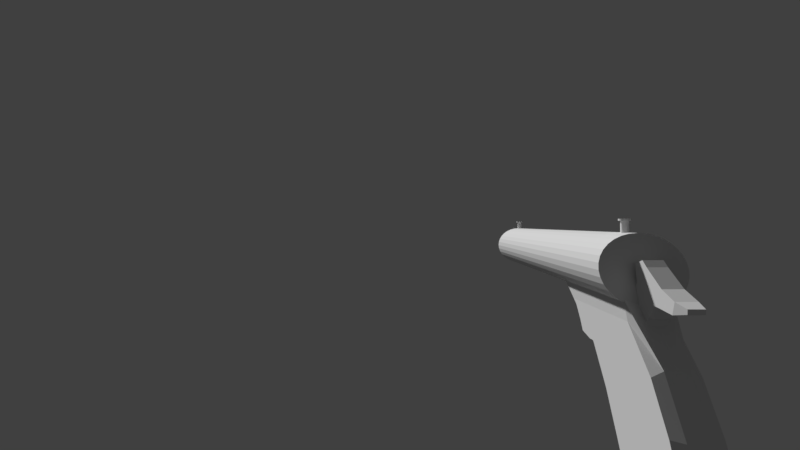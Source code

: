 # Source: PipePistol.blend  (saved by Blender 2.79.0; exported with 4.5.12 LTS)
import bpy
from mathutils import Matrix  # noqa: F401  (used for matrix-valued properties, if any)

bpy.ops.wm.read_factory_settings(use_empty=True)
scene = bpy.context.scene
scene.name = 'Scene'

# ---- collections
col_collection_1 = bpy.data.collections.new('Collection 1'); scene.collection.children.link(col_collection_1)

# ---- materials (node trees are filled in below, after node groups)
mat_material = bpy.data.materials.new('Material')
mat_material.alpha_threshold = 0.0
mat_material.use_transparent_shadow = False
mat_material.roughness = 0.5
mat_material.line_color = (0.0, 0.0, 0.0, 1.0)

# ---- material node trees

# ---- world
world_world = bpy.data.worlds.new('World'); scene.world = world_world
world_world.color = (0.05088, 0.05088, 0.05088)
world_world.use_sun_shadow = False
world_world.sun_shadow_jitter_overblur = 0.0
world_world.cycles.sampling_method = 'MANUAL'

# ---- cameras
cam_camera = bpy.data.cameras.new('Camera')
cam_camera.clip_end = 100.0
cam_camera.lens = 16.0
cam_camera.sensor_width = 32.0
cam_camera.sensor_height = 18.0
cam_camera.ortho_scale = 7.314
cam_camera.lens_unit = 'FOV'
cam_camera.dof.focus_distance = 0.0
cam_camera.dof.aperture_fstop = 128.0

# ---- meshes
me_cylinder = bpy.data.meshes.new('Cylinder')
me_cylinder.from_pydata([(0.0, -4.898, 1.166), (0.0, -4.898, 1.334), (0.009325, -4.899, 1.166), (0.009325, -4.899, 1.334), (0.01829, -4.901, 1.166), (0.01829, -4.901, 1.334), (0.02656, -4.906, 1.166), (0.02656, -4.906, 1.334), (0.0338, -4.912, 1.166), (0.0338, -4.912, 1.334), (0.03974, -4.919, 1.166), (0.03974, -4.919, 1.334), (0.04416, -4.927, 1.166), (0.04416, -4.927, 1.334), (0.04688, -4.936, 1.166), (0.04688, -4.936, 1.334), (0.0478, -4.945, 1.166), (0.0478, -4.945, 1.334), (0.04688, -4.955, 1.166), (0.04688, -4.955, 1.334), (0.04416, -4.964, 1.166), (0.04416, -4.964, 1.334), (0.03974, -4.972, 1.166), (0.03974, -4.972, 1.334), (0.0338, -4.979, 1.166), (0.0338, -4.979, 1.334), (0.02656, -4.985, 1.166), (0.02656, -4.985, 1.334), (0.01829, -4.99, 1.166), (0.01829, -4.99, 1.334), (0.009325, -4.992, 1.166), (0.009325, -4.992, 1.334), (-1.557e-08, -4.993, 1.166), (-1.557e-08, -4.993, 1.334), (-0.009325, -4.992, 1.166), (-0.009325, -4.992, 1.334), (-0.01829, -4.99, 1.166), (-0.01829, -4.99, 1.334), (-0.02656, -4.985, 1.166), (-0.02656, -4.985, 1.334), (-0.0338, -4.979, 1.166), (-0.0338, -4.979, 1.334), (-0.03974, -4.972, 1.166), (-0.03974, -4.972, 1.334), (-0.04416, -4.964, 1.166), (-0.04416, -4.964, 1.334), (-0.04688, -4.955, 1.166), (-0.04688, -4.955, 1.334), (-0.0478, -4.945, 1.166), (-0.0478, -4.945, 1.334), (-0.04688, -4.936, 1.166), (-0.04688, -4.936, 1.334), (-0.04416, -4.927, 1.166), (-0.04416, -4.927, 1.334), (-0.03974, -4.919, 1.166), (-0.03974, -4.919, 1.334), (-0.0338, -4.912, 1.166), (-0.0338, -4.912, 1.334), (-0.02656, -4.906, 1.166), (-0.02656, -4.906, 1.334), (-0.01829, -4.901, 1.166), (-0.01829, -4.901, 1.334), (-0.009325, -4.899, 1.166), (-0.009325, -4.899, 1.334), (0.0, -4.874, 1.334), (0.01397, -4.875, 1.334), (0.0274, -4.879, 1.334), (0.03977, -4.886, 1.334), (0.05062, -4.895, 1.334), (0.05953, -4.906, 1.334), (0.06614, -4.918, 1.334), (0.07022, -4.932, 1.334), (0.07159, -4.945, 1.334), (0.07022, -4.959, 1.334), (0.06614, -4.973, 1.334), (0.05953, -4.985, 1.334), (0.05062, -4.996, 1.334), (0.03977, -5.005, 1.334), (0.0274, -5.012, 1.334), (0.01397, -5.016, 1.334), (-2.333e-08, -5.017, 1.334), (-0.01397, -5.016, 1.334), (-0.0274, -5.012, 1.334), (-0.03977, -5.005, 1.334), (-0.05062, -4.996, 1.334), (-0.05953, -4.985, 1.334), (-0.06614, -4.973, 1.334), (-0.07022, -4.959, 1.334), (-0.07159, -4.945, 1.334), (-0.07022, -4.932, 1.334), (-0.06614, -4.918, 1.334), (-0.05953, -4.906, 1.334), (-0.05062, -4.895, 1.334), (-0.03977, -4.886, 1.334), (-0.0274, -4.879, 1.334), (-0.01397, -4.875, 1.334), (0.0, -4.874, 1.358), (0.01397, -4.875, 1.358), (0.0274, -4.879, 1.358), (0.03977, -4.886, 1.358), (0.05062, -4.895, 1.358), (0.05953, -4.906, 1.358), (0.06614, -4.918, 1.358), (0.07022, -4.932, 1.358), (0.07159, -4.945, 1.358), (0.07022, -4.959, 1.358), (0.06614, -4.973, 1.358), (0.05953, -4.985, 1.358), (0.05062, -4.996, 1.358), (0.03977, -5.005, 1.358), (0.0274, -5.012, 1.358), (0.01397, -5.016, 1.358), (-2.333e-08, -5.017, 1.358), (-0.01397, -5.016, 1.358), (-0.0274, -5.012, 1.358), (-0.03977, -5.005, 1.358), (-0.05062, -4.996, 1.358), (-0.05953, -4.985, 1.358), (-0.06614, -4.973, 1.358), (-0.07022, -4.959, 1.358), (-0.07159, -4.945, 1.358), (-0.07022, -4.932, 1.358), (-0.06614, -4.918, 1.358), (-0.05953, -4.906, 1.358), (-0.05062, -4.895, 1.358), (-0.03977, -4.886, 1.358), (-0.0274, -4.879, 1.358), (-0.01397, -4.875, 1.358), (0.0, 0.2748, 1.136), (0.0, 0.2748, 1.304), (0.009325, 0.2739, 1.136), (0.009325, 0.2739, 1.304), (0.01829, 0.2712, 1.136), (0.01829, 0.2712, 1.304), (0.02656, 0.2668, 1.136), (0.02656, 0.2668, 1.304), (0.0338, 0.2608, 1.136), (0.0338, 0.2608, 1.304), (0.03974, 0.2536, 1.136), (0.03974, 0.2536, 1.304), (0.04416, 0.2453, 1.136), (0.04416, 0.2453, 1.304), (0.04688, 0.2364, 1.136), (0.04688, 0.2364, 1.304), (0.0478, 0.227, 1.136), (0.0478, 0.227, 1.304), (0.04688, 0.2177, 1.136), (0.04688, 0.2177, 1.304), (0.04416, 0.2087, 1.136), (0.04416, 0.2087, 1.304), (0.03974, 0.2005, 1.136), (0.03974, 0.2005, 1.304), (0.0338, 0.1932, 1.136), (0.0338, 0.1932, 1.304), (0.02656, 0.1873, 1.136), (0.02656, 0.1873, 1.304), (0.01829, 0.1829, 1.136), (0.01829, 0.1829, 1.304), (0.009325, 0.1802, 1.136), (0.009325, 0.1802, 1.304), (-1.557e-08, 0.1792, 1.136), (-1.557e-08, 0.1792, 1.304), (-0.009325, 0.1802, 1.136), (-0.009325, 0.1802, 1.304), (-0.01829, 0.1829, 1.136), (-0.01829, 0.1829, 1.304), (-0.02656, 0.1873, 1.136), (-0.02656, 0.1873, 1.304), (-0.0338, 0.1932, 1.136), (-0.0338, 0.1932, 1.304), (-0.03974, 0.2005, 1.136), (-0.03974, 0.2005, 1.304), (-0.04416, 0.2087, 1.136), (-0.04416, 0.2087, 1.304), (-0.04688, 0.2177, 1.136), (-0.04688, 0.2177, 1.304), (-0.0478, 0.227, 1.136), (-0.0478, 0.227, 1.304), (-0.04688, 0.2364, 1.136), (-0.04688, 0.2364, 1.304), (-0.04416, 0.2453, 1.136), (-0.04416, 0.2453, 1.304), (-0.03974, 0.2536, 1.136), (-0.03974, 0.2536, 1.304), (-0.0338, 0.2608, 1.136), (-0.0338, 0.2608, 1.304), (-0.02656, 0.2668, 1.136), (-0.02656, 0.2668, 1.304), (-0.01829, 0.2712, 1.136), (-0.01829, 0.2712, 1.304), (-0.009325, 0.2739, 1.136), (-0.009325, 0.2739, 1.304), (0.0, 0.2986, 1.304), (0.01397, 0.2973, 1.304), (0.0274, 0.2932, 1.304), (0.03977, 0.2866, 1.304), (0.05062, 0.2777, 1.304), (0.05953, 0.2668, 1.304), (0.06614, 0.2544, 1.304), (0.07022, 0.241, 1.304), (0.07159, 0.227, 1.304), (0.07022, 0.2131, 1.304), (0.06614, 0.1996, 1.304), (0.05953, 0.1873, 1.304), (0.05062, 0.1764, 1.304), (0.03977, 0.1675, 1.304), (0.0274, 0.1609, 1.304), (0.01397, 0.1568, 1.304), (-2.333e-08, 0.1554, 1.304), (-0.01397, 0.1568, 1.304), (-0.0274, 0.1609, 1.304), (-0.03977, 0.1675, 1.304), (-0.05062, 0.1764, 1.304), (-0.05953, 0.1873, 1.304), (-0.06614, 0.1996, 1.304), (-0.07022, 0.2131, 1.304), (-0.07159, 0.227, 1.304), (-0.07022, 0.241, 1.304), (-0.06614, 0.2544, 1.304), (-0.05953, 0.2668, 1.304), (-0.05062, 0.2777, 1.304), (-0.03977, 0.2866, 1.304), (-0.0274, 0.2932, 1.304), (-0.01397, 0.2973, 1.304), (0.0, 0.2986, 1.328), (0.01397, 0.2973, 1.328), (0.0274, 0.2932, 1.328), (0.03977, 0.2866, 1.328), (0.05062, 0.2777, 1.328), (0.05953, 0.2668, 1.328), (0.06614, 0.2544, 1.328), (0.07022, 0.241, 1.328), (0.07159, 0.227, 1.328), (0.07022, 0.2131, 1.328), (0.06614, 0.1996, 1.328), (0.05953, 0.1873, 1.328), (0.05062, 0.1764, 1.328), (0.03977, 0.1675, 1.328), (0.0274, 0.1609, 1.328), (0.01397, 0.1568, 1.328), (-2.333e-08, 0.1554, 1.328), (-0.01397, 0.1568, 1.328), (-0.0274, 0.1609, 1.328), (-0.03977, 0.1675, 1.328), (-0.05062, 0.1764, 1.328), (-0.05953, 0.1873, 1.328), (-0.06614, 0.1996, 1.328), (-0.07022, 0.2131, 1.328), (-0.07159, 0.227, 1.328), (-0.07022, 0.241, 1.328), (-0.06614, 0.2544, 1.328), (-0.05953, 0.2668, 1.328), (-0.05062, 0.2777, 1.328), (-0.03977, 0.2866, 1.328), (-0.0274, 0.2932, 1.328), (-0.01397, 0.2973, 1.328)], [], [(0, 1, 3, 2), (2, 3, 5, 4), (4, 5, 7, 6), (6, 7, 9, 8), (8, 9, 11, 10), (10, 11, 13, 12), (12, 13, 15, 14), (14, 15, 17, 16), (16, 17, 19, 18), (18, 19, 21, 20), (20, 21, 23, 22), (22, 23, 25, 24), (24, 25, 27, 26), (26, 27, 29, 28), (28, 29, 31, 30), (30, 31, 33, 32), (32, 33, 35, 34), (34, 35, 37, 36), (36, 37, 39, 38), (38, 39, 41, 40), (40, 41, 43, 42), (42, 43, 45, 44), (44, 45, 47, 46), (46, 47, 49, 48), (48, 49, 51, 50), (50, 51, 53, 52), (52, 53, 55, 54), (54, 55, 57, 56), (56, 57, 59, 58), (58, 59, 61, 60), (21, 19, 73, 74), (60, 61, 63, 62), (62, 63, 1, 0), (0, 2, 4, 6, 8, 10, 12, 14, 16, 18, 20, 22, 24, 26, 28, 30, 32, 34, 36, 38, 40, 42, 44, 46, 48, 50, 52, 54, 56, 58, 60, 62), (78, 77, 109, 110), (39, 37, 82, 83), (57, 55, 91, 92), (13, 11, 69, 70), (31, 29, 78, 79), (49, 47, 87, 88), (5, 3, 65, 66), (23, 21, 74, 75), (41, 39, 83, 84), (59, 57, 92, 93), (15, 13, 70, 71), (33, 31, 79, 80), (51, 49, 88, 89), (7, 5, 66, 67), (25, 23, 75, 76), (43, 41, 84, 85), (61, 59, 93, 94), (17, 15, 71, 72), (35, 33, 80, 81), (53, 51, 89, 90), (9, 7, 67, 68), (27, 25, 76, 77), (45, 43, 85, 86), (63, 61, 94, 95), (19, 17, 72, 73), (37, 35, 81, 82), (55, 53, 90, 91), (11, 9, 68, 69), (29, 27, 77, 78), (47, 45, 86, 87), (3, 1, 64, 65), (1, 63, 95, 64), (130, 131, 133, 132), (65, 64, 96, 97), (92, 91, 123, 124), (79, 78, 110, 111), (66, 65, 97, 98), (93, 92, 124, 125), (80, 79, 111, 112), (67, 66, 98, 99), (94, 93, 125, 126), (81, 80, 112, 113), (68, 67, 99, 100), (95, 94, 126, 127), (82, 81, 113, 114), (69, 68, 100, 101), (64, 95, 127, 96), (83, 82, 114, 115), (70, 69, 101, 102), (84, 83, 115, 116), (71, 70, 102, 103), (85, 84, 116, 117), (72, 71, 103, 104), (86, 85, 117, 118), (73, 72, 104, 105), (87, 86, 118, 119), (74, 73, 105, 106), (88, 87, 119, 120), (75, 74, 106, 107), (89, 88, 120, 121), (76, 75, 107, 108), (90, 89, 121, 122), (77, 76, 108, 109), (91, 90, 122, 123), (98, 97, 96), (96, 127, 126), (126, 125, 122), (125, 124, 122), (124, 123, 122), (122, 121, 120), (120, 119, 118), (118, 117, 116), (116, 115, 118), (115, 114, 118), (114, 113, 112), (112, 111, 110), (110, 109, 106), (109, 108, 106), (108, 107, 106), (106, 105, 104), (104, 103, 102), (102, 101, 100), (100, 99, 102), (99, 98, 102), (98, 96, 122), (96, 126, 122), (122, 120, 114), (120, 118, 114), (114, 112, 106), (112, 110, 106), (106, 104, 98), (104, 102, 98), (128, 129, 131, 130), (114, 106, 98, 122), (132, 133, 135, 134), (134, 135, 137, 136), (136, 137, 139, 138), (138, 139, 141, 140), (140, 141, 143, 142), (142, 143, 145, 144), (144, 145, 147, 146), (146, 147, 149, 148), (148, 149, 151, 150), (150, 151, 153, 152), (152, 153, 155, 154), (154, 155, 157, 156), (156, 157, 159, 158), (158, 159, 161, 160), (160, 161, 163, 162), (162, 163, 165, 164), (164, 165, 167, 166), (166, 167, 169, 168), (168, 169, 171, 170), (170, 171, 173, 172), (172, 173, 175, 174), (174, 175, 177, 176), (176, 177, 179, 178), (178, 179, 181, 180), (180, 181, 183, 182), (182, 183, 185, 184), (184, 185, 187, 186), (186, 187, 189, 188), (149, 147, 201, 202), (188, 189, 191, 190), (190, 191, 129, 128), (128, 130, 132, 134, 136, 138, 140, 142, 144, 146, 148, 150, 152, 154, 156, 158, 160, 162, 164, 166, 168, 170, 172, 174, 176, 178, 180, 182, 184, 186, 188, 190), (206, 205, 237, 238), (167, 165, 210, 211), (185, 183, 219, 220), (141, 139, 197, 198), (159, 157, 206, 207), (177, 175, 215, 216), (133, 131, 193, 194), (151, 149, 202, 203), (169, 167, 211, 212), (187, 185, 220, 221), (143, 141, 198, 199), (161, 159, 207, 208), (179, 177, 216, 217), (135, 133, 194, 195), (153, 151, 203, 204), (171, 169, 212, 213), (189, 187, 221, 222), (145, 143, 199, 200), (163, 161, 208, 209), (181, 179, 217, 218), (137, 135, 195, 196), (155, 153, 204, 205), (173, 171, 213, 214), (191, 189, 222, 223), (147, 145, 200, 201), (165, 163, 209, 210), (183, 181, 218, 219), (139, 137, 196, 197), (157, 155, 205, 206), (175, 173, 214, 215), (131, 129, 192, 193), (129, 191, 223, 192), (193, 192, 224, 225), (220, 219, 251, 252), (207, 206, 238, 239), (194, 193, 225, 226), (221, 220, 252, 253), (208, 207, 239, 240), (195, 194, 226, 227), (222, 221, 253, 254), (209, 208, 240, 241), (196, 195, 227, 228), (223, 222, 254, 255), (210, 209, 241, 242), (197, 196, 228, 229), (192, 223, 255, 224), (211, 210, 242, 243), (198, 197, 229, 230), (212, 211, 243, 244), (199, 198, 230, 231), (213, 212, 244, 245), (200, 199, 231, 232), (214, 213, 245, 246), (201, 200, 232, 233), (215, 214, 246, 247), (202, 201, 233, 234), (216, 215, 247, 248), (203, 202, 234, 235), (217, 216, 248, 249), (204, 203, 235, 236), (218, 217, 249, 250), (205, 204, 236, 237), (219, 218, 250, 251), (226, 225, 224), (224, 255, 254), (254, 253, 250), (253, 252, 250), (252, 251, 250), (250, 249, 248), (248, 247, 246), (246, 245, 244), (244, 243, 246), (243, 242, 246), (242, 241, 240), (240, 239, 238), (238, 237, 234), (237, 236, 234), (236, 235, 234), (234, 233, 232), (232, 231, 230), (230, 229, 228), (228, 227, 230), (227, 226, 230), (226, 224, 250), (224, 254, 250), (250, 248, 242), (248, 246, 242), (242, 240, 234), (240, 238, 234), (234, 232, 226), (232, 230, 226), (242, 234, 226, 250)])
me_cylinder.use_remesh_preserve_volume = False
me_cylinder.use_remesh_preserve_attributes = False
me_cylinder.use_mirror_vertex_groups = False
me_cylinder.update()
me_plane_001 = bpy.data.meshes.new('Plane.001')
me_plane_001.from_pydata([(-1.615, -1.88, 0.2134), (0.4746, 0.3569, 0.2134), (-1.615, 2.258, 0.2134), (0.5483, 2.193, 0.2134), (-0.8824, -0.676, 0.2134), (-0.3946, -0.2304, 0.2134), (0.0931, 0.1374, 0.2134), (0.0931, 2.149, 0.2134), (-0.3946, 2.203, 0.2134), (-0.8824, 2.261, 0.2134), (-1.615, -0.06806, 0.2134), (0.6071, 1.028, 0.2134), (-0.8824, 0.4179, 0.2134), (-0.3946, 0.6862, 0.2134), (0.0931, 0.8926, 0.2134), (-1.615, -1.88, 0.0), (0.4746, 0.3569, 0.0), (-1.615, 2.258, 0.0), (0.5483, 2.193, 0.0), (-0.8824, -0.676, 0.0), (-0.3946, -0.2304, 0.0), (0.0931, 0.1374, 0.0), (0.0931, 2.149, 0.0), (-0.3946, 2.203, 0.0), (-0.8824, 2.261, 0.0), (-1.615, -0.06806, 0.0), (0.6071, 1.028, 0.0)], [], [(14, 11, 3, 7), (10, 12, 9, 2), (12, 13, 8, 9), (13, 14, 7, 8), (5, 6, 14, 13), (4, 5, 13, 12), (0, 4, 12, 10), (6, 1, 11, 14), (8, 7, 22, 23), (5, 4, 19, 20), (3, 11, 26, 18), (9, 8, 23, 24), (6, 5, 20, 21), (10, 2, 17, 25), (2, 9, 24, 17), (0, 10, 25, 15), (7, 3, 18, 22), (11, 1, 16, 26), (4, 0, 15, 19), (1, 6, 21, 16)])
me_plane_001.use_remesh_preserve_volume = False
me_plane_001.use_remesh_preserve_attributes = False
me_plane_001.use_mirror_vertex_groups = False
me_plane_001.update()
me_plane = bpy.data.meshes.new('Plane')
me_plane.from_pydata([(-0.7582, 2.008, 0.1087), (-0.6248, 1.97, 0.1087), (-0.7164, 2.143, 0.08027), (-0.6665, 2.142, 0.08027), (-0.8447, 1.807, 0.1087), (-0.6496, 1.751, 0.1087), (-1.034, 1.55, 0.1087), (-0.6548, 1.666, 0.1087), (-1.102, 1.473, 0.1087), (-0.5646, 1.639, 0.1087), (-1.06, 1.331, 0.1087), (-0.5125, 1.62, 0.1087), (-0.9676, 1.336, 0.1087), (-0.5156, 1.575, 0.1087), (-0.8419, 1.355, 0.1087), (-0.4798, 1.546, 0.1087), (-0.7675, 1.24, 0.1087), (-0.3148, 1.552, 0.1087), (-0.6753, 1.029, 0.1087), (0.0217, 1.51, 0.1087), (-0.7582, 2.008, 0.0), (-0.6248, 1.97, 0.0), (-0.7164, 2.143, 0.0), (-0.6665, 2.142, 0.0), (-0.8447, 1.807, 0.0), (-0.6496, 1.751, 0.0), (-1.034, 1.55, 0.0), (-0.6548, 1.666, 0.0), (-1.102, 1.473, 0.0), (-0.5646, 1.639, 0.0), (-1.06, 1.331, 0.0), (-0.5125, 1.62, 0.0), (-0.9676, 1.336, 0.0), (-0.5156, 1.575, 0.0), (-0.8419, 1.355, 0.0), (-0.4798, 1.546, 0.0), (-0.7675, 1.24, 0.0), (-0.3148, 1.552, 0.0), (-0.6753, 1.029, 0.0), (0.0217, 1.51, 0.0), (-1.031, 1.302, 0.07722), (-0.9924, 1.305, 0.07722), (-1.031, 1.302, 0.0), (-0.9924, 1.305, 0.0), (-1.019, 1.291, 0.05449), (-1.003, 1.292, 0.05449), (-1.019, 1.291, 0.0), (-1.003, 1.292, 0.0)], [], [(0, 2, 3, 1), (1, 5, 4, 0), (5, 7, 6, 4), (7, 9, 8, 6), (9, 11, 10, 8), (11, 13, 12, 10), (13, 15, 14, 12), (15, 17, 16, 14), (17, 19, 18, 16), (2, 0, 20, 22), (11, 9, 29, 31), (4, 6, 26, 24), (14, 16, 36, 34), (7, 5, 25, 27), (17, 15, 35, 37), (1, 3, 23, 21), (12, 32, 43, 41), (18, 19, 39, 38), (3, 2, 22, 23), (13, 11, 31, 33), (6, 8, 28, 26), (16, 18, 38, 36), (9, 7, 27, 29), (19, 17, 37, 39), (0, 4, 24, 20), (12, 14, 34, 32), (5, 1, 21, 25), (15, 13, 33, 35), (8, 10, 30, 28), (42, 40, 44, 46), (30, 10, 40, 42), (32, 30, 42, 43), (10, 12, 41, 40), (44, 45, 47, 46), (43, 42, 46, 47), (41, 43, 47, 45), (40, 41, 45, 44)])
me_plane.use_remesh_preserve_volume = False
me_plane.use_remesh_preserve_attributes = False
me_plane.use_mirror_vertex_groups = False
me_plane.update()
me_cube_001 = bpy.data.meshes.new('Cube.001')
me_cube_001.from_pydata([(0.2445, 2.056, -1.006), (0.2445, 1.605, -1.014), (0.2445, 1.822, -0.4759), (0.2445, 1.36, -0.4839), (0.2445, 1.482, 0.05418), (0.2445, 0.9982, 0.04616), (0.2445, 0.5051, 0.4237), (0.2445, 1.013, 0.4306), (0.2445, 2.166, -1.483), (0.2445, 1.824, -1.502), (0.2445, 1.155, -0.9441), (0.2445, 0.892, -0.4864), (0.2445, 0.553, -0.02883), (0.2445, 1.847, -0.008065), (0.2445, 2.128, -0.4657), (0.2445, 2.322, -0.9233), (0.2445, -0.103, 0.4154), (0.2445, 1.415, -1.415), (0.2445, 1.42, 0.4362), (0.2445, 2.417, -1.357), (0.0, 0.3129, 0.585), (0.0, 0.901, 0.593), (0.0, 2.236, -1.648), (0.0, 1.841, -1.67), (0.0, 1.065, -1.024), (0.0, 0.7611, -0.4935), (0.0, 0.3683, 0.03656), (0.0, 1.867, 0.06062), (0.0, 2.193, -0.4695), (0.0, 2.417, -0.9995), (0.0, -0.3914, 0.5754), (0.0, 1.367, -1.569), (0.0, 1.373, 0.5995), (0.0, 2.527, -1.502), (0.26, 1.373, 0.662), (0.26, 0.901, 0.6411), (0.1296, 1.867, 0.06062), (0.26, -0.3914, 0.6476), (0.1296, 0.3683, 0.03656), (0.1296, 1.841, -1.67), (0.1296, 2.236, -1.648), (0.1296, 2.193, -0.4695), (0.1296, 1.367, -1.569), (0.1296, 2.417, -0.9995), (0.1296, 2.527, -1.502), (0.26, 0.3129, 0.6476), (0.1296, 1.065, -1.024), (0.1296, 0.7611, -0.4935)], [], [(1, 9, 8, 0), (10, 17, 9, 1), (6, 5, 4, 7), (16, 12, 5, 6), (5, 3, 2, 4), (12, 11, 3, 5), (3, 1, 0, 2), (11, 10, 1, 3), (2, 0, 15, 14), (4, 2, 14, 13), (7, 4, 13, 18), (0, 8, 19, 15), (35, 34, 32, 21), (34, 36, 27, 32), (38, 37, 30, 26), (40, 39, 23, 22), (36, 41, 28, 27), (39, 42, 31, 23), (41, 43, 29, 28), (43, 44, 33, 29), (37, 45, 20, 30), (42, 46, 24, 31), (46, 47, 25, 24), (45, 35, 21, 20), (44, 40, 22, 33), (47, 38, 26, 25), (11, 12, 38, 47), (19, 8, 40, 44), (6, 7, 35, 45), (10, 11, 47, 46), (17, 10, 46, 42), (16, 6, 45, 37), (15, 19, 44, 43), (14, 15, 43, 41), (9, 17, 42, 39), (13, 14, 41, 36), (8, 9, 39, 40), (12, 16, 37, 38), (18, 13, 36, 34), (7, 18, 34, 35)])
me_cube_001.materials.append(mat_material)
me_cube_001.use_remesh_preserve_volume = False
me_cube_001.use_remesh_preserve_attributes = False
me_cube_001.use_mirror_vertex_groups = False
me_cube_001.update()
me_cube = bpy.data.meshes.new('Cube')
me_cube.from_pydata([(-0.001838, -4.549, 0.5691), (-0.001838, 1.331, 0.5699), (0.09341, -4.549, 0.5772), (0.09341, 1.329, 0.5778), (0.185, -4.549, 0.6013), (0.185, 1.323, 0.601), (0.2694, -4.549, 0.6405), (0.2694, 1.313, 0.6388), (0.3434, -4.549, 0.6931), (0.3434, 1.299, 0.6896), (0.4041, -4.549, 0.7573), (0.4041, 1.282, 0.7515), (0.4492, -4.549, 0.8305), (0.4492, 1.262, 0.8221), (0.477, -4.549, 0.91), (0.477, 1.242, 0.8988), (0.4864, -4.549, 0.9926), (0.4864, 1.22, 0.9785), (0.477, -4.549, 1.075), (0.477, 1.198, 1.058), (0.4492, -4.549, 1.155), (0.4492, 1.177, 1.135), (0.4041, -4.549, 1.228), (0.4041, 1.158, 1.205), (0.3434, -4.549, 1.292), (0.3434, 1.141, 1.267), (0.2694, -4.549, 1.345), (0.2694, 1.127, 1.318), (0.185, -4.549, 1.384), (0.185, 1.117, 1.356), (0.09341, -4.549, 1.408), (0.09341, 1.111, 1.379), (-0.001838, -4.549, 1.416), (-0.001838, 1.108, 1.387), (-0.09709, -4.549, 1.408), (-0.09709, 1.111, 1.379), (-0.1887, -4.549, 1.384), (-0.1887, 1.117, 1.356), (-0.2731, -4.549, 1.345), (-0.2731, 1.127, 1.318), (-0.3471, -4.549, 1.292), (-0.3471, 1.141, 1.267), (-0.4078, -4.549, 1.228), (-0.4078, 1.158, 1.205), (-0.4529, -4.549, 1.155), (-0.4529, 1.177, 1.135), (-0.4807, -4.549, 1.075), (-0.4807, 1.198, 1.058), (-0.4901, -4.549, 0.9926), (-0.4901, 1.22, 0.9785), (-0.4807, -4.549, 0.91), (-0.4807, 1.242, 0.8988), (-0.4529, -4.549, 0.8305), (-0.4529, 1.262, 0.8221), (-0.4078, -4.549, 0.7573), (-0.4078, 1.282, 0.7515), (-0.3471, -4.549, 0.6931), (-0.3471, 1.299, 0.6896), (-0.2731, -4.549, 0.6405), (-0.2731, 1.313, 0.6388), (-0.1887, -4.549, 0.6013), (-0.1887, 1.323, 0.601), (-0.09709, -4.549, 0.5772), (-0.09709, 1.329, 0.5778), (-0.001838, -4.549, 0.7347), (0.05617, -4.549, 0.7396), (0.112, -4.549, 0.7543), (0.1634, -4.549, 0.7781), (0.2084, -4.549, 0.8102), (0.2454, -4.549, 0.8493), (0.2729, -4.549, 0.8939), (0.2898, -4.549, 0.9423), (0.2955, -4.549, 0.9926), (0.2898, -4.549, 1.043), (0.2729, -4.549, 1.091), (0.2454, -4.549, 1.136), (0.2084, -4.549, 1.175), (0.1634, -4.549, 1.207), (0.112, -4.549, 1.231), (0.05617, -4.549, 1.246), (-0.001838, -4.549, 1.25), (-0.05985, -4.549, 1.246), (-0.1156, -4.549, 1.231), (-0.167, -4.549, 1.207), (-0.2121, -4.549, 1.175), (-0.2491, -4.549, 1.136), (-0.2765, -4.549, 1.091), (-0.2935, -4.549, 1.043), (-0.2992, -4.549, 0.9926), (-0.2935, -4.549, 0.9423), (-0.2765, -4.549, 0.8939), (-0.2491, -4.549, 0.8493), (-0.2121, -4.549, 0.8102), (-0.167, -4.549, 0.7781), (-0.1156, -4.549, 0.7543), (-0.05985, -4.549, 0.7396), (-0.001838, 1.008, 0.7347), (0.05617, 1.008, 0.7396), (0.112, 1.008, 0.7543), (0.1634, 1.008, 0.7781), (0.2084, 1.008, 0.8102), (0.2454, 1.008, 0.8493), (0.2729, 1.008, 0.8939), (0.2898, 1.008, 0.9423), (0.2955, 1.008, 0.9926), (0.2898, 1.008, 1.043), (0.2729, 1.008, 1.091), (0.2454, 1.008, 1.136), (0.2084, 1.008, 1.175), (0.1634, 1.008, 1.207), (0.112, 1.008, 1.231), (0.05617, 1.008, 1.246), (-0.001838, 1.008, 1.25), (-0.05985, 1.008, 1.246), (-0.1156, 1.008, 1.231), (-0.167, 1.008, 1.207), (-0.2121, 1.008, 1.175), (-0.2491, 1.008, 1.136), (-0.2765, 1.008, 1.091), (-0.2935, 1.008, 1.043), (-0.2992, 1.008, 0.9926), (-0.2935, 1.008, 0.9423), (-0.2765, 1.008, 0.8939), (-0.2491, 1.008, 0.8493), (-0.2121, 1.008, 0.8102), (-0.167, 1.008, 0.7781), (-0.1156, 1.008, 0.7543), (-0.05985, 1.008, 0.7396)], [], [(0, 1, 3, 2), (2, 3, 5, 4), (4, 5, 7, 6), (6, 7, 9, 8), (8, 9, 11, 10), (10, 11, 13, 12), (12, 13, 15, 14), (14, 15, 17, 16), (16, 17, 19, 18), (18, 19, 21, 20), (20, 21, 23, 22), (22, 23, 25, 24), (24, 25, 27, 26), (26, 27, 29, 28), (28, 29, 31, 30), (30, 31, 33, 32), (32, 33, 35, 34), (34, 35, 37, 36), (36, 37, 39, 38), (38, 39, 41, 40), (40, 41, 43, 42), (42, 43, 45, 44), (44, 45, 47, 46), (46, 47, 49, 48), (48, 49, 51, 50), (50, 51, 53, 52), (52, 53, 55, 54), (54, 55, 57, 56), (56, 57, 59, 58), (58, 59, 61, 60), (3, 1, 63, 61, 59, 57, 55, 53, 51, 49, 47, 45, 43, 41, 39, 37, 35, 33, 31, 29, 27, 25, 23, 21, 19, 17, 15, 13, 11, 9, 7, 5), (60, 61, 63, 62), (62, 63, 1, 0), (14, 16, 72, 71), (70, 71, 103, 102), (32, 34, 81, 80), (50, 52, 90, 89), (6, 8, 68, 67), (24, 26, 77, 76), (42, 44, 86, 85), (60, 62, 95, 94), (16, 18, 73, 72), (34, 36, 82, 81), (52, 54, 91, 90), (8, 10, 69, 68), (26, 28, 78, 77), (44, 46, 87, 86), (0, 2, 65, 64), (62, 0, 64, 95), (18, 20, 74, 73), (36, 38, 83, 82), (54, 56, 92, 91), (10, 12, 70, 69), (28, 30, 79, 78), (46, 48, 88, 87), (2, 4, 66, 65), (20, 22, 75, 74), (38, 40, 84, 83), (56, 58, 93, 92), (12, 14, 71, 70), (30, 32, 80, 79), (48, 50, 89, 88), (4, 6, 67, 66), (22, 24, 76, 75), (40, 42, 85, 84), (58, 60, 94, 93), (84, 85, 117, 116), (71, 72, 104, 103), (85, 86, 118, 117), (72, 73, 105, 104), (86, 87, 119, 118), (73, 74, 106, 105), (87, 88, 120, 119), (74, 75, 107, 106), (88, 89, 121, 120), (75, 76, 108, 107), (89, 90, 122, 121), (76, 77, 109, 108), (90, 91, 123, 122), (77, 78, 110, 109), (64, 65, 97, 96), (91, 92, 124, 123), (78, 79, 111, 110), (65, 66, 98, 97), (92, 93, 125, 124), (79, 80, 112, 111), (66, 67, 99, 98), (93, 94, 126, 125), (80, 81, 113, 112), (67, 68, 100, 99), (94, 95, 127, 126), (81, 82, 114, 113), (68, 69, 101, 100), (95, 64, 96, 127), (82, 83, 115, 114), (69, 70, 102, 101), (83, 84, 116, 115)])
me_cube.materials.append(mat_material)
me_cube.use_remesh_preserve_volume = False
me_cube.use_remesh_preserve_attributes = False
me_cube.use_mirror_vertex_groups = False
me_cube.update()

# ---- objects
ob_sights = bpy.data.objects.new('Sights', me_cylinder)
ob_trigger = bpy.data.objects.new('Trigger', me_plane_001)
ob_hammer = bpy.data.objects.new('Hammer', me_plane)
ob_receiver = bpy.data.objects.new('Receiver', me_cube_001)
ob_barrel = bpy.data.objects.new('Barrel', me_cube)
ob_camera = bpy.data.objects.new('Camera', cam_camera)

# ---- transforms, parenting, visibility, modifiers, constraints
ob_sights.location = (0.0, 0.661, 0.2271)
ob_sights.lineart.crease_threshold = 0.0
ob_trigger.location = (0.0, -0.344, 0.1035)
ob_trigger.rotation_euler = (-0.0, 1.571, 0.0)
ob_trigger.scale = (0.3824, 0.3824, 0.3824)
ob_trigger.lineart.crease_threshold = 0.0
_m = ob_trigger.modifiers.new('Mirror', 'MIRROR')
_m.use_axis = (False, False, True)
_m.use_clip = True
ob_hammer.location = (0.0, 0.0, 0.0)
ob_hammer.rotation_euler = (-0.0, 1.571, 0.0)
ob_hammer.lineart.crease_threshold = 0.0
_m = ob_hammer.modifiers.new('Mirror', 'MIRROR')
_m.use_axis = (False, False, True)
_m.use_clip = True
ob_receiver.location = (0.0, 0.0, 0.0)
ob_receiver.lock_rotations_4d = False
ob_receiver.empty_display_type = 'ARROWS'
ob_receiver.lineart.crease_threshold = 0.0
_m = ob_receiver.modifiers.new('Mirror', 'MIRROR')
_m.use_clip = True
ob_barrel.location = (0.0, 0.06562, 0.0)
ob_barrel.lock_rotations_4d = False
ob_barrel.empty_display_type = 'ARROWS'
ob_barrel.lineart.crease_threshold = 0.0
ob_camera.location = (2.462, 5.868, 1.484)
ob_camera.rotation_euler = (-4.708, 0.009806, -3.089)
ob_camera.scale = (1.079, 1.079, 1.079)
ob_camera.lock_rotations_4d = False
ob_camera.empty_display_type = 'ARROWS'
ob_camera.color = (0.0, 0.0, 0.0, 0.0)
ob_camera.display_type = 'WIRE'
ob_camera.lineart.crease_threshold = 0.0

# ---- collection membership
col_collection_1.objects.link(ob_sights)
col_collection_1.objects.link(ob_trigger)
col_collection_1.objects.link(ob_hammer)
col_collection_1.objects.link(ob_receiver)
col_collection_1.objects.link(ob_barrel)
col_collection_1.objects.link(ob_camera)

# ---- scene / render settings (as saved in the file)
scene.camera = ob_camera
scene.frame_start = 1; scene.frame_end = 250; scene.frame_set(1)
scene.render.engine = 'BLENDER_EEVEE_NEXT'
scene.render.resolution_percentage = 50
scene.render.dither_intensity = 0.0
scene.cycles.use_denoising = False
scene.cycles.samples = 128
scene.cycles.sampling_pattern = 'TABULATED_SOBOL'
scene.cycles.use_adaptive_sampling = False
scene.cycles.use_light_tree = False
scene.cycles.blur_glossy = 0.0
scene.cycles.sample_clamp_indirect = 0.0
scene.view_settings.view_transform = 'Standard'
bpy.context.view_layer.update()

# ---- added for rendering (the .blend has no usable light): sun
light_auto_sun = bpy.data.lights.new('AutoSun', 'SUN')
light_auto_sun.energy = 3.0
light_auto_sun.angle = 0.0523599
ob_auto_sun = bpy.data.objects.new('AutoSun', light_auto_sun)
scene.collection.objects.link(ob_auto_sun)
ob_auto_sun.rotation_euler = (0.872665, 0.174533, 0.523599)
bpy.context.view_layer.update()
